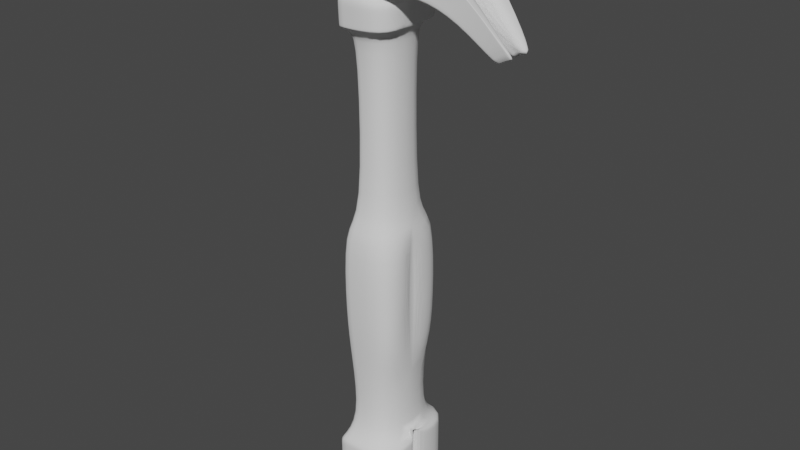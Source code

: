 # Source: Hammer2.0_.blend  (saved by Blender 3.4.6; exported with 4.5.12 LTS)
import bpy
from mathutils import Matrix  # noqa: F401  (used for matrix-valued properties, if any)

bpy.ops.wm.read_factory_settings(use_empty=True)
scene = bpy.context.scene
scene.name = 'Scene'

# ---- collections
col_collection = bpy.data.collections.new('Collection'); scene.collection.children.link(col_collection)

# ---- world
world_world = bpy.data.worlds.new('World'); scene.world = world_world
world_world.use_nodes = True; world_world.node_tree.nodes.clear()
_N = world_world.node_tree.nodes; _L = world_world.node_tree.links
n0 = _N.new('ShaderNodeOutputWorld'); n0.name = 'World Output'; n0.location = (300, 300)
n1 = _N.new('ShaderNodeBackground'); n1.name = 'Background'; n1.location = (10, 300)
n1.inputs[0].default_value = (0.05088, 0.05088, 0.05088, 1.0)
_L.new(n1.outputs[0], n0.inputs[0])
n0.is_active_output = True
world_world.color = (0.05088, 0.05088, 0.05088)
world_world.use_sun_shadow = False
world_world.sun_shadow_jitter_overblur = 0.0

# ---- meshes
me_cube_001 = bpy.data.meshes.new('Cube.001')
me_cube_001.from_pydata([(-1.0, -1.0, -1.0), (-1.0, -1.0, 1.0), (-1.0, 1.0, -1.0), (-1.0, 1.0, 1.0), (1.0, -1.0, -1.0), (1.0, -1.0, 1.0), (1.0, 1.0, -1.0), (1.0, 1.0, 1.0), (4.78, -2.928, -0.3241), (4.78, -2.928, 0.3241), (5.372, -2.666, -0.3241), (5.372, -2.666, 0.3241), (2.179, -0.9838, 0.7747), (3.439, -1.627, 0.5494), (3.834, -0.7849, 0.5494), (2.377, 0.437, 0.7747), (3.834, -0.7849, -0.5494), (2.377, 0.437, -0.7747), (2.179, -0.9838, -0.7747), (3.439, -1.627, -0.5494), (-1.336, 0.7903, -0.7903), (-1.336, -0.7903, -0.7903), (-1.336, -0.7903, 0.7903), (-1.336, 0.7903, 0.7903), (-1.78, 0.563, -0.563), (-1.78, -0.563, -0.563), (-1.78, -0.563, 0.563), (-1.78, 0.563, 0.563), (-2.573, 0.563, -0.563), (-2.573, -0.563, -0.563), (-2.573, -0.563, 0.563), (-2.573, 0.563, 0.563), (-2.963, 1.165, -1.165), (-2.963, -1.165, -1.165), (-2.963, -1.165, 1.165), (-2.963, 1.165, 1.165), (-4.825, 1.165, 1.165), (-4.825, 1.165, -1.165), (-4.472, 1.165, -1.165), (-4.119, 1.165, -1.165), (-1.0, -2.398, -1.0), (-1.0, -2.398, 1.0), (1.0, -2.398, 1.0), (1.0, -2.398, -1.0), (-0.6551, -2.936, -0.6551), (-0.6551, -2.936, 0.6551), (0.6551, -2.936, 0.6551), (0.6551, -2.936, -0.6551), (-0.6551, -9.83, -0.6551), (-0.6551, -9.83, 0.6551), (0.6551, -9.83, 0.6551), (0.6551, -9.83, -0.6551), (-1.046, -9.83, -1.046), (-1.046, -9.83, 1.046), (1.046, -9.83, 1.046), (1.046, -9.83, -1.046), (-1.046, -13.73, -1.046), (-1.046, -13.73, 1.046), (1.046, -13.73, 1.046), (1.046, -13.73, -1.046), (-0.9599, -15.56, -0.9599), (-0.9599, -15.56, 0.9599), (0.9599, -15.56, 0.9599), (0.9599, -15.56, -0.9599), (-0.8215, -18.68, -0.8215), (-0.8215, -18.68, 0.8215), (0.8215, -18.68, 0.8215), (0.8215, -18.68, -0.8215), (-1.241, -19.51, -1.241), (-1.241, -19.51, 1.241), (1.241, -19.51, 1.241), (1.241, -19.51, -1.241), (-1.241, -21.49, -1.241), (-1.241, -21.49, 1.241), (1.241, -21.49, 1.241), (1.241, -21.49, -1.241), (-3.413, 1.165, -1.165), (-3.413, -1.165, -1.165), (-3.413, -1.165, 1.165), (-3.413, 1.165, 1.165), (-4.825, -1.165, -1.165), (-4.825, -1.165, 1.165), (-4.472, 1.165, 1.165), (-4.119, 1.165, 1.165), (-4.119, -1.165, 1.165), (-4.472, -1.165, 1.165), (-4.472, -1.165, -1.165), (-4.119, -1.165, -1.165), (3.834, -0.7849, -0.5494), (3.834, -0.7849, 0.5494), (-0.9138, -2.533, 0.9138), (-0.8276, -2.667, 0.8276), (0.8276, -2.667, 0.8276), (0.9138, -2.533, 0.9138), (0.8276, -2.667, -0.8276), (0.9138, -2.533, -0.9138), (-0.8276, -2.667, -0.8276), (-0.9138, -2.533, -0.9138), (-1.012, -1.347, 1.012), (-1.012, -1.701, 1.012), (-1.012, -1.347, -1.012), (-1.012, -1.701, -1.012), (1.012, -1.701, 1.012), (1.012, -1.347, 1.012), (1.012, -1.701, -1.012), (1.012, -1.347, -1.012), (-0.8188, -1.0, 0.8188), (-0.8188, -1.0, -0.8188), (0.8188, -1.0, 0.8188), (0.8188, -1.0, -0.8188), (0.9409, 1.0, -0.1128), (0.9409, 1.0, 0.1396), (1.0, 1.0, -0.1128), (1.0, 1.0, 0.1396), (1.0, -1.0, -0.1008), (1.0, -1.0, 0.1517), (2.179, -0.9838, -0.1008), (2.179, -0.9838, 0.1516), (3.439, -1.627, -0.09697), (3.439, -1.627, 0.1555), (2.377, 0.437, -0.1094), (2.377, 0.437, 0.143), (3.834, -0.7849, -0.102), (3.834, -0.7849, 0.1504), (1.012, -1.701, -0.09652), (1.012, -1.701, 0.1559), (1.0, -2.398, -0.09231), (1.0, -2.398, 0.1601), (0.9409, -9.83, -0.04744), (0.9409, -9.83, 0.205), (1.046, -9.83, -0.04744), (1.046, -9.83, 0.205), (1.046, -13.73, -0.02388), (1.046, -13.73, 0.2286), (0.9599, -15.56, -0.01282), (0.9599, -15.56, 0.2396), (0.9409, -15.99, -0.01025), (0.9409, -15.99, 0.2422), (1.241, -19.51, 0.01102), (1.241, -19.51, 0.2635), (1.241, -21.49, 0.02293), (1.241, -21.49, 0.2754), (0.9409, -18.91, 0.2599), (0.9409, -18.91, 0.007403), (0.9409, -21.49, 0.02293), (0.9409, -21.49, 0.2754), (4.78, -2.928, -0.08911), (4.78, -2.928, 0.1633), (5.372, -2.666, -0.09069), (5.372, -2.666, 0.1618), (0.9409, -2.491, -0.09175), (0.9409, -2.491, 0.1607), (0.9409, -1.219, -0.09943), (0.9409, -1.219, 0.153), (1.012, -1.347, -0.09865), (1.012, -1.347, 0.1538), (0.9409, -1.0, -0.1008), (0.9409, -1.0, 0.1517), (-1.0, 1.0, -1.0), (1.0, 1.0, -1.0), (5.372, -2.666, -0.3241), (-1.78, 0.563, -0.563), (-1.336, 0.7903, -0.7903), (2.377, 0.437, -0.7747), (5.372, -2.666, -0.09069), (3.834, -0.7849, -0.5494), (-1.78, -0.563, -0.563), (-1.336, -0.7903, -0.7903), (2.179, -0.9838, -0.7747), (-1.0, -1.0, -1.0), (1.0, -1.0, -1.0), (4.78, -2.928, -0.3241), (4.78, -2.928, -0.08911), (3.439, -1.627, -0.5494), (2.377, 0.437, 0.7747), (-1.0, 1.0, 1.0), (1.0, 1.0, 1.0), (5.372, -2.666, 0.3241), (3.834, -0.7849, 0.5494), (-1.78, 0.563, 0.563), (5.372, -2.666, 0.1618), (-1.336, 0.7903, 0.7903), (2.179, -0.9838, 0.7747), (-1.0, -1.0, 1.0), (1.0, -1.0, 1.0), (4.78, -2.928, 0.3241), (3.439, -1.627, 0.5494), (-1.78, -0.563, 0.563), (4.78, -2.928, 0.1633), (-1.336, -0.7903, 0.7903), (-1.0, -2.398, -1.0), (1.0, -2.398, -0.09231), (-1.0, -2.398, 1.0), (1.0, -2.398, 0.1601), (1.0, -2.398, 1.0), (1.0, -2.398, -1.0), (-1.0, -1.0, 1.0), (-1.0, -2.398, 1.0), (-0.6551, -2.936, 0.6551), (-0.6551, -9.83, 0.6551), (-1.046, -9.83, 1.046), (-1.046, -13.73, 1.046), (-0.9599, -15.56, 0.9599), (-0.8215, -18.68, 0.8215), (-1.241, -19.51, 1.241), (-1.241, -21.49, 1.241), (-1.012, -1.347, 1.012), (-0.8188, -1.0, 0.8188), (-0.9138, -2.533, 0.9138), (-1.0, 1.0, 1.0), (-0.8276, -2.667, 0.8276), (-1.012, -1.701, 1.012), (-1.0, 1.0, 1.0), (-1.0, -1.0, 1.0), (-1.0, -2.398, 1.0), (1.241, -19.51, 0.2635), (1.241, -21.49, 0.2754), (-1.241, -19.51, -1.241), (-1.241, -19.51, 1.241), (1.241, -19.51, 1.241), (1.241, -19.51, 0.01102), (0.9409, -18.91, 0.2599), (1.241, -19.51, -1.241), (1.241, -19.51, 0.2635), (0.9409, -18.91, 0.007403), (-1.241, -19.51, 1.241), (1.241, -19.51, 0.2635), (-1.241, -21.49, -1.241), (-1.241, -21.49, 1.241), (1.241, -21.49, 1.241), (1.241, -21.49, 0.02293), (0.9409, -21.49, 0.2754), (1.241, -21.49, -1.241), (1.241, -21.49, 0.2754), (0.9409, -21.49, 0.02293), (-1.241, -21.49, 1.241), (1.241, -21.49, 0.2754)], [], [(6, 2, 3, 209, 7, 113, 111, 110, 112), (214, 192, 41, 197), (17, 16, 88), (114, 4, 18, 116), (117, 12, 5, 115), (116, 18, 19, 118), (119, 13, 12, 117), (113, 7, 15, 121), (17, 6, 112, 120), (121, 15, 14, 123), (16, 17, 120, 122), (3, 2, 20, 23), (0, 1, 22, 21), (31, 30, 26, 187, 179, 27), (23, 20, 24, 27), (21, 22, 26, 25), (28, 29, 33, 32), (25, 29, 28, 24, 161, 166), (27, 24, 28, 31), (25, 26, 30, 29), (76, 77, 87, 39), (31, 28, 32, 35), (29, 30, 34, 33), (30, 31, 35, 34), (33, 34, 78, 77), (35, 32, 76, 79), (32, 33, 77, 76), (34, 35, 79, 78), (210, 91, 45, 198), (193, 194, 42, 127), (191, 195, 104, 124), (192, 190, 40, 41), (190, 195, 43, 40), (44, 47, 51, 48), (94, 92, 46, 47), (96, 94, 47, 44), (91, 96, 44, 45), (199, 49, 53, 200), (45, 44, 48, 49), (198, 45, 49, 199), (47, 46, 50, 51), (52, 55, 59, 56), (55, 51, 50, 54, 131, 129, 128, 130), (48, 51, 55, 52), (49, 48, 52, 53), (201, 57, 61, 202), (53, 52, 56, 57), (200, 53, 57, 201), (131, 54, 58, 133), (132, 59, 55, 130), (202, 61, 65, 203), (133, 58, 62, 135), (134, 63, 59, 132), (56, 59, 63, 60), (57, 56, 60, 61), (203, 65, 69, 204), (135, 62, 66, 67, 63, 134, 136, 137), (60, 63, 67, 64), (61, 60, 64, 65), (236, 229, 74, 216), (220, 222, 71, 138), (138, 71, 67, 66, 70, 215, 139, 142, 143), (64, 67, 71, 68), (65, 64, 68, 69), (141, 216, 74, 205, 73, 72, 75, 140, 144, 145), (227, 232, 75, 72), (228, 227, 72, 73), (235, 228, 73, 205), (80, 81, 36, 37), (39, 87, 86, 38), (38, 86, 80, 37), (78, 79, 83, 84), (84, 83, 82, 85), (85, 82, 36, 81), (77, 78, 84, 87), (87, 84, 85, 86), (86, 85, 81, 80), (79, 76, 39, 83), (83, 39, 38, 82), (82, 38, 37, 36), (181, 23, 27, 179), (15, 89, 14), (163, 17, 88, 165), (159, 6, 17, 163), (175, 3, 23, 181), (89, 11, 14), (165, 88, 10, 160), (88, 16, 10), (118, 19, 8, 146), (147, 9, 13, 119), (123, 14, 11, 149), (148, 10, 16, 122), (186, 13, 9, 185), (167, 21, 25, 166), (169, 0, 21, 167), (182, 12, 13, 186), (184, 5, 12, 182), (188, 185, 9, 147), (164, 160, 10, 148), (213, 183, 1, 196), (169, 170, 4, 0), (41, 40, 97, 90), (90, 97, 96, 91), (40, 43, 95, 97), (97, 95, 94, 96), (127, 42, 93, 95, 43, 126, 150, 151), (95, 93, 92, 94), (197, 41, 90, 208), (208, 90, 91, 210), (107, 109, 105, 100), (100, 105, 104, 101), (106, 107, 100, 98), (98, 100, 101, 99), (154, 105, 109, 108, 103, 155, 153, 152), (155, 103, 102, 125), (124, 104, 105, 154), (207, 106, 98, 206), (206, 98, 99, 211), (196, 1, 106, 207), (115, 5, 108, 109, 4, 114, 156, 157), (1, 0, 107, 106), (0, 4, 109, 107), (151, 150, 152, 153), (234, 231, 145, 144), (110, 111, 157, 156), (136, 128, 129, 137), (220, 138, 143, 224), (130, 128, 136, 134, 132), (152, 150, 126, 191, 124, 154), (112, 110, 156, 114, 116, 118, 146, 172, 164, 148, 122, 120), (119, 117, 115, 157, 111, 113, 121, 123, 149, 180, 188, 147), (129, 131, 133, 135, 137), (125, 193, 127, 151, 153, 155), (223, 221, 142, 139), (2, 6, 159, 158), (172, 171, 160, 164), (2, 158, 162, 20), (20, 162, 161, 24), (173, 165, 160, 171), (170, 159, 163, 168), (168, 163, 165, 173), (18, 168, 173, 19), (4, 170, 168, 18), (19, 173, 171, 8), (146, 8, 171, 172), (158, 159, 170, 169), (158, 169, 167, 162), (162, 167, 166, 161), (209, 3, 175, 212), (149, 11, 177, 180), (7, 176, 174, 15), (15, 174, 178, 89), (89, 178, 177, 11), (183, 175, 181, 189), (189, 181, 179, 187), (22, 189, 187, 26), (1, 183, 189, 22), (212, 175, 183, 213), (180, 177, 185, 188), (176, 184, 182, 174), (174, 182, 186, 178), (178, 186, 185, 177), (101, 104, 195, 190), (99, 101, 190, 192), (126, 43, 195, 191), (125, 102, 194, 193), (211, 99, 192, 214), (102, 211, 214, 194), (176, 212, 213, 184), (7, 209, 212, 176), (5, 196, 207, 108), (103, 206, 211, 102), (108, 207, 206, 103), (93, 208, 210, 92), (42, 197, 208, 93), (184, 213, 196, 5), (229, 235, 205, 74), (66, 203, 204, 70), (62, 202, 203, 66), (54, 200, 201, 58), (58, 201, 202, 62), (46, 198, 199, 50), (50, 199, 200, 54), (92, 210, 198, 46), (194, 214, 197, 42), (233, 236, 216, 141), (139, 215, 226, 223), (70, 204, 225, 219), (233, 231, 221, 223), (230, 220, 224, 234), (143, 142, 221, 224), (204, 69, 218, 225), (69, 68, 217, 218), (68, 71, 222, 217), (230, 232, 222, 220), (215, 70, 219, 226), (140, 75, 232, 230), (140, 230, 234, 144), (141, 145, 231, 233), (223, 226, 236, 233), (219, 225, 235, 229), (224, 221, 231, 234), (225, 218, 228, 235), (218, 217, 227, 228), (217, 222, 232, 227), (226, 219, 229, 236)])
me_cube_001.polygons.foreach_set('use_smooth', [1, 1, 1, 1, 1, 1, 1, 1, 1, 1, 1, 1, 1, 1, 1, 1, 1, 1, 1, 1, 1, 1, 1, 1, 1, 1, 1, 1, 1, 1, 1, 1, 1, 1, 1, 1, 1, 1, 1, 1, 1, 1, 1, 1, 1, 1, 1, 1, 1, 1, 1, 1, 1, 1, 1, 1, 1, 1, 1, 1, 1, 1, 1, 1, 1, 1, 1, 1, 1, 1, 1, 1, 1, 1, 1, 1, 1, 1, 1, 1, 1, 1, 1, 1, 1, 1, 1, 1, 1, 1, 1, 1, 1, 1, 1, 1, 1, 1, 1, 1, 1, 1, 1, 1, 1, 1, 1, 1, 1, 1, 1, 1, 1, 1, 1, 1, 1, 1, 1, 1, 1, 1, 0, 0, 0, 0, 0, 0, 0, 0, 0, 0, 0, 0, 1, 1, 1, 1, 1, 1, 1, 1, 1, 1, 1, 1, 1, 1, 1, 1, 1, 1, 1, 1, 1, 1, 1, 1, 1, 1, 1, 1, 1, 1, 1, 1, 1, 1, 1, 1, 1, 1, 1, 1, 1, 1, 1, 1, 1, 1, 1, 1, 1, 1, 1, 1, 1, 1, 0, 0, 0, 1, 1, 1, 1, 1, 1, 0, 0, 1, 1, 0, 1, 1, 1, 1])
me_cube_001.polygons.foreach_set('material_index', [0, 0, 0, 0, 0, 0, 0, 0, 0, 0, 0, 0, 0, 0, 0, 0, 0, 0, 0, 0, 0, 0, 0, 0, 0, 0, 0, 0, 0, 0, 0, 0, 0, 0, 0, 0, 0, 0, 0, 0, 0, 0, 0, 0, 0, 0, 0, 0, 0, 0, 0, 0, 0, 0, 0, 0, 0, 0, 0, 0, 0, 0, 0, 0, 0, 0, 0, 0, 0, 0, 0, 0, 0, 0, 0, 0, 0, 0, 0, 0, 0, 0, 0, 0, 0, 0, 0, 0, 0, 0, 0, 0, 0, 0, 0, 0, 0, 0, 0, 0, 0, 0, 0, 0, 0, 0, 0, 0, 0, 0, 0, 0, 0, 0, 0, 0, 0, 0, 0, 0, 0, 0, 568, 568, 568, 568, 568, 568, 568, 568, 568, 568, 568, 568, 0, 0, 0, 0, 0, 0, 0, 0, 0, 0, 0, 0, 0, 0, 0, 0, 0, 0, 0, 0, 0, 0, 0, 0, 0, 0, 0, 0, 0, 0, 0, 0, 0, 0, 0, 0, 0, 0, 0, 0, 0, 0, 0, 0, 0, 0, 0, 0, 0, 0, 0, 0, 0, 0, 568, 568, 568, 0, 0, 0, 0, 0, 0, 568, 568, 0, 0, 568, 0, 0, 0, 0])
_uv = me_cube_001.uv_layers.new(name='UVMap')
_uv.uv.foreach_set('vector', [0.375, 0.5, 0.375, 0.25, 0.625, 0.25, 0.625, 0.25, 0.625, 0.5, 0.5175, 0.5, 0.5175, 0.4926, 0.4859, 0.4926, 0.4859, 0.5, 0.875, 0.75, 0.875, 0.75, 0.875, 0.75, 0.875, 0.75, 0.3833, 0.5, 0.3864, 0.5, 0.3864, 0.5, 0.4874, 0.75, 0.375, 0.75, 0.375, 0.6505, 0.4837, 0.6505, 0.5245, 0.6505, 0.625, 0.6505, 0.625, 0.75, 0.519, 0.75, 0.4837, 0.6505, 0.375, 0.6505, 0.375, 0.6123, 0.4779, 0.6123, 0.5354, 0.6123, 0.625, 0.6123, 0.625, 0.6505, 0.5245, 0.6505, 0.5175, 0.5, 0.625, 0.5, 0.6167, 0.5, 0.5215, 0.5, 0.3833, 0.5, 0.375, 0.5, 0.4859, 0.5, 0.4835, 0.5, 0.5215, 0.5, 0.6167, 0.5, 0.6136, 0.5, 0.5311, 0.5, 0.3864, 0.5, 0.3833, 0.5, 0.4835, 0.5, 0.4789, 0.5, 0.625, 0.25, 0.375, 0.25, 0.375, 0.25, 0.625, 0.25, 0.375, 1.0, 0.625, 1.0, 0.625, 1.0, 0.375, 1.0, 0.875, 0.5, 0.875, 0.75, 0.875, 0.75, 0.875, 0.75, 0.875, 0.5, 0.875, 0.5, 0.625, 0.25, 0.375, 0.25, 0.375, 0.25, 0.625, 0.25, 0.375, 1.0, 0.625, 1.0, 0.625, 1.0, 0.375, 1.0, 0.125, 0.5, 0.125, 0.75, 0.125, 0.75, 0.125, 0.5, 0.125, 0.75, 0.125, 0.75, 0.125, 0.5, 0.125, 0.5, 0.125, 0.5, 0.125, 0.75, 0.625, 0.25, 0.375, 0.25, 0.375, 0.25, 0.625, 0.25, 0.375, 1.0, 0.625, 1.0, 0.625, 1.0, 0.375, 1.0, 0.125, 0.5, 0.125, 0.75, 0.125, 0.75, 0.125, 0.5, 0.625, 0.25, 0.375, 0.25, 0.375, 0.25, 0.625, 0.25, 0.375, 1.0, 0.625, 1.0, 0.625, 1.0, 0.375, 1.0, 0.875, 0.75, 0.875, 0.5, 0.875, 0.5, 0.875, 0.75, 0.375, 1.0, 0.625, 1.0, 0.625, 1.0, 0.375, 1.0, 0.625, 0.25, 0.375, 0.25, 0.375, 0.25, 0.625, 0.25, 0.125, 0.5, 0.125, 0.75, 0.125, 0.75, 0.125, 0.5, 0.875, 0.75, 0.875, 0.5, 0.875, 0.5, 0.875, 0.75, 0.875, 0.75, 0.875, 0.75, 0.875, 0.75, 0.875, 0.75, 0.52, 0.75, 0.625, 0.75, 0.625, 0.75, 0.52, 0.75, 0.4885, 0.75, 0.375, 0.75, 0.375, 0.75, 0.4881, 0.75, 0.625, 1.0, 0.375, 1.0, 0.375, 1.0, 0.625, 1.0, 0.125, 0.75, 0.375, 0.75, 0.375, 0.75, 0.125, 0.75, 0.125, 0.75, 0.375, 0.75, 0.375, 0.75, 0.125, 0.75, 0.375, 0.75, 0.625, 0.75, 0.625, 0.75, 0.375, 0.75, 0.125, 0.75, 0.375, 0.75, 0.375, 0.75, 0.125, 0.75, 0.625, 1.0, 0.375, 1.0, 0.375, 1.0, 0.625, 1.0, 0.875, 0.75, 0.875, 0.75, 0.875, 0.75, 0.875, 0.75, 0.625, 1.0, 0.375, 1.0, 0.375, 1.0, 0.625, 1.0, 0.875, 0.75, 0.875, 0.75, 0.875, 0.75, 0.875, 0.75, 0.375, 0.75, 0.625, 0.75, 0.625, 0.75, 0.375, 0.75, 0.125, 0.75, 0.375, 0.75, 0.375, 0.75, 0.125, 0.75, 0.375, 0.75, 0.375, 0.75, 0.625, 0.75, 0.625, 0.75, 0.5245, 0.75, 0.5281, 0.75, 0.4935, 0.75, 0.4943, 0.75, 0.125, 0.75, 0.375, 0.75, 0.375, 0.75, 0.125, 0.75, 0.625, 1.0, 0.375, 1.0, 0.375, 1.0, 0.625, 1.0, 0.875, 0.75, 0.875, 0.75, 0.875, 0.75, 0.875, 0.75, 0.625, 1.0, 0.375, 1.0, 0.375, 1.0, 0.625, 1.0, 0.875, 0.75, 0.875, 0.75, 0.875, 0.75, 0.875, 0.75, 0.5245, 0.75, 0.625, 0.75, 0.625, 0.75, 0.5273, 0.75, 0.4971, 0.75, 0.375, 0.75, 0.375, 0.75, 0.4943, 0.75, 0.875, 0.75, 0.875, 0.75, 0.875, 0.75, 0.875, 0.75, 0.5273, 0.75, 0.625, 0.75, 0.625, 0.75, 0.5312, 0.75, 0.4983, 0.75, 0.375, 0.75, 0.375, 0.75, 0.4971, 0.75, 0.125, 0.75, 0.375, 0.75, 0.375, 0.75, 0.125, 0.75, 0.625, 1.0, 0.375, 1.0, 0.375, 1.0, 0.625, 1.0, 0.875, 0.75, 0.875, 0.75, 0.875, 0.75, 0.875, 0.75, 0.5312, 0.75, 0.625, 0.75, 0.625, 0.75, 0.375, 0.75, 0.375, 0.75, 0.4983, 0.75, 0.4986, 0.75, 0.532, 0.75, 0.125, 0.75, 0.375, 0.75, 0.375, 0.75, 0.125, 0.75, 0.625, 1.0, 0.375, 1.0, 0.375, 1.0, 0.625, 1.0, 0.5277, 0.75, 0.625, 0.75, 0.625, 0.75, 0.5277, 0.75, 0.5011, 0.75, 0.375, 0.75, 0.375, 0.75, 0.5011, 0.75, 0.5011, 0.75, 0.375, 0.75, 0.375, 0.75, 0.625, 0.75, 0.625, 0.75, 0.5265, 0.75, 0.5265, 0.75, 0.5357, 0.75, 0.501, 0.75, 0.125, 0.75, 0.375, 0.75, 0.375, 0.75, 0.125, 0.75, 0.625, 1.0, 0.375, 1.0, 0.375, 1.0, 0.625, 1.0, 0.5277, 0.75, 0.5277, 0.75, 0.625, 0.75, 0.625, 1.0, 0.625, 1.0, 0.375, 1.0, 0.375, 0.75, 0.5023, 0.75, 0.5023, 0.7802, 0.5277, 0.7802, 0.125, 0.75, 0.375, 0.75, 0.375, 0.75, 0.125, 0.75, 0.625, 1.0, 0.375, 1.0, 0.375, 1.0, 0.625, 1.0, 0.625, 1.0, 0.625, 1.0, 0.625, 1.0, 0.625, 1.0, 0.375, 0.0, 0.625, 0.0, 0.625, 0.25, 0.375, 0.25, 0.125, 0.5, 0.125, 0.75, 0.125, 0.75, 0.125, 0.5, 0.125, 0.5, 0.125, 0.75, 0.125, 0.75, 0.125, 0.5, 0.875, 0.75, 0.875, 0.5, 0.875, 0.5, 0.875, 0.75, 0.875, 0.75, 0.875, 0.5, 0.875, 0.5, 0.875, 0.75, 0.875, 0.75, 0.875, 0.5, 0.875, 0.5, 0.875, 0.75, 0.375, 1.0, 0.625, 1.0, 0.625, 1.0, 0.375, 1.0, 0.375, 1.0, 0.625, 1.0, 0.625, 1.0, 0.375, 1.0, 0.375, 1.0, 0.625, 1.0, 0.625, 1.0, 0.375, 1.0, 0.625, 0.25, 0.375, 0.25, 0.375, 0.25, 0.625, 0.25, 0.625, 0.25, 0.375, 0.25, 0.375, 0.25, 0.625, 0.25, 0.625, 0.25, 0.375, 0.25, 0.375, 0.25, 0.625, 0.25, 0.875, 0.5, 0.875, 0.5, 0.875, 0.5, 0.875, 0.5, 0.6167, 0.5, 0.6136, 0.5, 0.6136, 0.5, 0.3833, 0.5, 0.3833, 0.5, 0.3864, 0.5, 0.3864, 0.5, 0.375, 0.5, 0.375, 0.5, 0.3833, 0.5, 0.3833, 0.5, 0.875, 0.5, 0.875, 0.5, 0.875, 0.5, 0.875, 0.5, 0.6136, 0.5, 0.625, 0.5, 0.6136, 0.5, 0.3864, 0.5, 0.3864, 0.5, 0.3767, 0.5445, 0.377, 0.5541, 0.3864, 0.5, 0.3864, 0.5, 0.3767, 0.5445, 0.4779, 0.6123, 0.375, 0.6123, 0.375, 0.75, 0.4656, 0.75, 0.563, 0.75, 0.625, 0.75, 0.625, 0.6123, 0.5354, 0.6123, 0.5311, 0.5, 0.6136, 0.5, 0.625, 0.5, 0.5624, 0.5, 0.465, 0.5, 0.375, 0.5, 0.3864, 0.5, 0.4789, 0.5, 0.625, 0.6123, 0.625, 0.6123, 0.625, 0.75, 0.625, 0.75, 0.125, 0.75, 0.125, 0.75, 0.125, 0.75, 0.125, 0.75, 0.125, 0.75, 0.125, 0.75, 0.125, 0.75, 0.125, 0.75, 0.625, 0.6505, 0.625, 0.6505, 0.625, 0.6123, 0.625, 0.6123, 0.625, 0.75, 0.625, 0.75, 0.625, 0.6505, 0.625, 0.6505, 0.563, 0.75, 0.625, 0.75, 0.625, 0.75, 0.563, 0.75, 0.4651, 0.5082, 0.3753, 0.5082, 0.3753, 0.5082, 0.4651, 0.5082, 0.875, 0.75, 0.875, 0.75, 0.875, 0.75, 0.875, 0.75, 0.125, 0.75, 0.375, 0.75, 0.375, 0.75, 0.125, 0.75, 0.625, 1.0, 0.375, 1.0, 0.375, 1.0, 0.625, 1.0, 0.625, 1.0, 0.375, 1.0, 0.375, 1.0, 0.625, 1.0, 0.125, 0.75, 0.375, 0.75, 0.375, 0.75, 0.125, 0.75, 0.125, 0.75, 0.375, 0.75, 0.375, 0.75, 0.125, 0.75, 0.52, 0.75, 0.625, 0.75, 0.625, 0.75, 0.375, 0.75, 0.375, 0.75, 0.4885, 0.75, 0.4878, 0.75, 0.5214, 0.75, 0.375, 0.75, 0.625, 0.75, 0.625, 0.75, 0.375, 0.75, 0.875, 0.75, 0.875, 0.75, 0.875, 0.75, 0.875, 0.75, 0.875, 0.75, 0.875, 0.75, 0.875, 0.75, 0.875, 0.75, 0.125, 0.75, 0.375, 0.75, 0.375, 0.75, 0.125, 0.75, 0.125, 0.75, 0.375, 0.75, 0.375, 0.75, 0.125, 0.75, 0.625, 1.0, 0.375, 1.0, 0.375, 1.0, 0.625, 1.0, 0.625, 1.0, 0.375, 1.0, 0.375, 1.0, 0.625, 1.0, 0.4878, 0.75, 0.375, 0.75, 0.375, 0.75, 0.625, 0.75, 0.625, 0.75, 0.519, 0.75, 0.5205, 0.75, 0.4867, 0.75, 0.519, 0.75, 0.625, 0.75, 0.625, 0.75, 0.5193, 0.75, 0.4881, 0.75, 0.375, 0.75, 0.375, 0.75, 0.4878, 0.75, 0.875, 0.75, 0.875, 0.75, 0.875, 0.75, 0.875, 0.75, 0.875, 0.75, 0.875, 0.75, 0.875, 0.75, 0.875, 0.75, 0.875, 0.75, 0.875, 0.75, 0.875, 0.75, 0.875, 0.75, 0.519, 0.75, 0.625, 0.75, 0.625, 0.75, 0.375, 0.75, 0.375, 0.75, 0.4874, 0.75, 0.4865, 0.75, 0.5203, 0.75, 0.625, 1.0, 0.375, 1.0, 0.375, 1.0, 0.625, 1.0, 0.125, 0.75, 0.375, 0.75, 0.375, 0.75, 0.125, 0.75, 0.525, 0.0, 0.525, 0.25, 0.5327, 0.25, 0.5326, 0.0, 0.4103, 0.25, 0.4103, 0.0, 0.4103, 0.0, 0.4103, 0.25, 0.5461, 0.25, 0.546, 0.0, 0.534, 0.0, 0.534, 0.25, 0.4435, 0.25, 0.4807, 0.25, 0.4807, 0.0, 0.4435, 0.0, 0.4222, 0.2588, 0.4222, 0.2588, 0.4259, 0.25, 0.4259, 0.25, 0.4807, 0.2531, 0.4807, 0.25, 0.4435, 0.25, 0.4461, 0.2506, 0.4571, 0.2531, 0.5327, 0.25, 0.525, 0.25, 0.5255, 0.2517, 0.5255, 0.2517, 0.5297, 0.2521, 0.5319, 0.2521, 0.5461, 0.2517, 0.5461, 0.25, 0.534, 0.25, 0.534, 0.2517, 0.5341, 0.2865, 0.5302, 0.3236, 0.5223, 0.363, 0.5223, 0.363, 0.5239, 0.3805, 0.5239, 0.3805, 0.5353, 0.3352, 0.5427, 0.2923, 0.5302, 0.9264, 0.5341, 0.9635, 0.534, 0.9983, 0.534, 1.0, 0.546, 1.0, 0.546, 0.9983, 0.5426, 0.9577, 0.5353, 0.9148, 0.5239, 0.8695, 0.5239, 0.8695, 0.5223, 0.887, 0.5223, 0.887, 0.4807, 1.0, 0.4807, 0.9969, 0.4571, 0.9969, 0.4461, 0.9994, 0.4435, 1.0, 0.5297, 0.9979, 0.5255, 0.9983, 0.5255, 0.9983, 0.525, 1.0, 0.5326, 1.0, 0.5319, 0.9979, 0.4222, 0.9912, 0.4258, 1.0, 0.4258, 1.0, 0.4222, 0.9912, 0.125, 0.5, 0.375, 0.5, 0.375, 0.5, 0.125, 0.5, 0.4656, 0.75, 0.375, 0.75, 0.3753, 0.5082, 0.4651, 0.5082, 0.125, 0.5, 0.125, 0.5, 0.125, 0.5, 0.125, 0.5, 0.125, 0.5, 0.125, 0.5, 0.125, 0.5, 0.125, 0.5, 0.375, 0.6123, 0.3864, 0.5, 0.377, 0.5541, 0.375, 0.75, 0.375, 0.75, 0.375, 0.5, 0.3833, 0.5, 0.375, 0.6505, 0.375, 0.6505, 0.3833, 0.5, 0.3864, 0.5, 0.375, 0.6123, 0.375, 0.6505, 0.375, 0.6505, 0.375, 0.6123, 0.375, 0.6123, 0.375, 0.75, 0.375, 0.75, 0.375, 0.6505, 0.375, 0.6505, 0.375, 0.6123, 0.375, 0.6123, 0.375, 0.75, 0.375, 0.75, 0.4656, 0.75, 0.375, 0.75, 0.375, 0.75, 0.4656, 0.75, 0.125, 0.5, 0.375, 0.5, 0.375, 0.75, 0.125, 0.75, 0.125, 0.5, 0.125, 0.75, 0.125, 0.75, 0.125, 0.5, 0.125, 0.5, 0.125, 0.75, 0.125, 0.75, 0.125, 0.5, 0.625, 0.25, 0.625, 0.25, 0.625, 0.25, 0.625, 0.25, 0.5622, 0.5082, 0.6247, 0.5082, 0.6247, 0.5082, 0.5622, 0.5082, 0.625, 0.5, 0.625, 0.5, 0.6167, 0.5, 0.6167, 0.5, 0.6167, 0.5, 0.6167, 0.5, 0.6136, 0.5, 0.6136, 0.5, 0.6136, 0.5, 0.6136, 0.5, 0.6229, 0.5547, 0.6233, 0.5445, 0.875, 0.75, 0.875, 0.5, 0.875, 0.5, 0.875, 0.75, 0.875, 0.75, 0.875, 0.5, 0.875, 0.5, 0.875, 0.75, 0.875, 0.75, 0.875, 0.75, 0.875, 0.75, 0.875, 0.75, 0.875, 0.75, 0.875, 0.75, 0.875, 0.75, 0.875, 0.75, 0.875, 0.5, 0.875, 0.5, 0.875, 0.75, 0.875, 0.75, 0.5622, 0.5082, 0.6247, 0.5082, 0.625, 0.75, 0.563, 0.75, 0.625, 0.5, 0.625, 0.75, 0.625, 0.6505, 0.6167, 0.5, 0.6167, 0.5, 0.625, 0.6505, 0.625, 0.6123, 0.6136, 0.5, 0.6136, 0.5, 0.625, 0.6123, 0.625, 0.75, 0.6229, 0.5547, 0.125, 0.75, 0.375, 0.75, 0.375, 0.75, 0.125, 0.75, 0.625, 1.0, 0.375, 1.0, 0.375, 1.0, 0.625, 1.0, 0.4885, 0.75, 0.375, 0.75, 0.375, 0.75, 0.4885, 0.75, 0.5193, 0.75, 0.625, 0.75, 0.625, 0.75, 0.52, 0.75, 0.875, 0.75, 0.875, 0.75, 0.875, 0.75, 0.875, 0.75, 0.625, 0.75, 0.875, 0.75, 0.875, 0.75, 0.625, 0.75, 0.625, 0.5, 0.875, 0.5, 0.875, 0.75, 0.625, 0.75, 0.625, 0.5, 0.625, 0.25, 0.625, 0.25, 0.625, 0.5, 0.625, 0.75, 0.875, 0.75, 0.875, 0.75, 0.625, 0.75, 0.625, 0.75, 0.875, 0.75, 0.875, 0.75, 0.625, 0.75, 0.625, 0.75, 0.875, 0.75, 0.875, 0.75, 0.625, 0.75, 0.625, 0.75, 0.875, 0.75, 0.875, 0.75, 0.625, 0.75, 0.625, 0.75, 0.875, 0.75, 0.875, 0.75, 0.625, 0.75, 0.625, 0.75, 0.875, 0.75, 0.875, 0.75, 0.625, 0.75, 0.625, 0.75, 0.875, 0.75, 0.875, 0.75, 0.625, 0.75, 0.625, 0.75, 0.875, 0.75, 0.875, 0.75, 0.625, 0.75, 0.625, 0.75, 0.875, 0.75, 0.875, 0.75, 0.625, 0.75, 0.625, 0.75, 0.875, 0.75, 0.875, 0.75, 0.625, 0.75, 0.625, 0.75, 0.875, 0.75, 0.875, 0.75, 0.625, 0.75, 0.625, 0.75, 0.875, 0.75, 0.875, 0.75, 0.625, 0.75, 0.625, 0.75, 0.875, 0.75, 0.875, 0.75, 0.625, 0.75, 0.625, 0.75, 0.875, 0.75, 0.875, 0.75, 0.625, 0.75, 0.625, 0.75, 0.875, 0.75, 0.875, 0.75, 0.625, 0.75, 0.5277, 0.75, 0.5277, 0.75, 0.5277, 0.75, 0.5277, 0.75, 0.5265, 0.75, 0.5265, 0.75, 0.5265, 0.75, 0.5265, 0.75, 0.625, 0.75, 0.875, 0.75, 0.875, 0.75, 0.625, 0.75, 0.4103, 0.9912, 0.4103, 1.0, 0.4258, 1.0, 0.4222, 0.9912, 0.4103, 0.2588, 0.4222, 0.2588, 0.4259, 0.25, 0.4103, 0.25, 0.4259, 0.25, 0.4258, 0.0, 0.4258, 0.0, 0.4259, 0.25, 0.625, 1.0, 0.625, 1.0, 0.625, 1.0, 0.625, 1.0, 0.625, 1.0, 0.375, 1.0, 0.375, 1.0, 0.625, 1.0, 0.125, 0.75, 0.375, 0.75, 0.375, 0.75, 0.125, 0.75, 0.5023, 0.75, 0.375, 0.75, 0.375, 0.75, 0.5011, 0.75, 0.5265, 0.75, 0.625, 0.75, 0.625, 0.75, 0.5265, 0.75, 0.5023, 0.75, 0.375, 0.75, 0.375, 0.75, 0.5023, 0.75, 0.4103, 0.2588, 0.4103, 0.2588, 0.4103, 0.25, 0.4103, 0.25, 0.4103, 0.9912, 0.4103, 1.0, 0.4103, 1.0, 0.4103, 0.9912, 0.5265, 0.75, 0.5265, 0.75, 0.5277, 0.75, 0.5277, 0.75, 0.625, 0.75, 0.875, 0.75, 0.875, 0.75, 0.625, 0.75, 0.4259, 0.25, 0.4258, 0.0, 0.4103, 0.0, 0.4103, 0.25, 0.625, 1.0, 0.625, 1.0, 0.625, 1.0, 0.625, 1.0, 0.625, 1.0, 0.375, 1.0, 0.375, 1.0, 0.625, 1.0, 0.125, 0.75, 0.375, 0.75, 0.375, 0.75, 0.125, 0.75, 0.5265, 0.75, 0.625, 0.75, 0.625, 0.75, 0.5277, 0.75])
me_cube_001.update()

# ---- objects
ob_cube = bpy.data.objects.new('Cube', me_cube_001)

# ---- transforms, parenting, visibility, modifiers, constraints
ob_cube.location = (1.864, -2.138, 18.9)
ob_cube.rotation_euler = (1.581, -0.0, 0.0)
ob_cube.scale = (0.5885, 0.5885, 1.0)
_m = ob_cube.modifiers.new('Subdivision', 'SUBSURF')
_m.levels = 2

# ---- collection membership
col_collection.objects.link(ob_cube)

# ---- scene / render settings (as saved in the file)
scene.frame_start = 1; scene.frame_end = 250; scene.frame_set(22)
scene.render.engine = 'BLENDER_EEVEE_NEXT'
scene.cycles.sampling_pattern = 'TABULATED_SOBOL'
scene.cycles.use_light_tree = False
scene.view_settings.view_transform = 'Filmic'
bpy.context.view_layer.update()

# ---- added for rendering (the .blend has no active camera and no usable light): camera, sun
cam_auto = bpy.data.cameras.new('AutoCamera')
cam_auto.lens = 50.0
cam_auto.sensor_width = 36.0
cam_auto.clip_end = 1000.0
ob_auto_camera = bpy.data.objects.new('AutoCamera', cam_auto)
scene.collection.objects.link(ob_auto_camera)
ob_auto_camera.location = (15.7878, -18.5916, 23.927)
ob_auto_camera.rotation_euler = (1.09748, -7.21219e-08, 0.694738)
scene.camera = ob_auto_camera
light_auto_sun = bpy.data.lights.new('AutoSun', 'SUN')
light_auto_sun.energy = 3.0
light_auto_sun.angle = 0.0523599
ob_auto_sun = bpy.data.objects.new('AutoSun', light_auto_sun)
scene.collection.objects.link(ob_auto_sun)
ob_auto_sun.rotation_euler = (0.872665, 0.174533, 0.523599)
bpy.context.view_layer.update()
